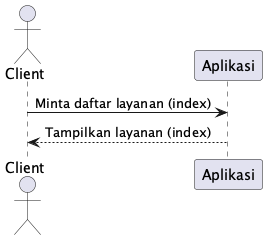

The diagram above was rendered by PlantUML. Its source (embedded in the PNG):
@startuml
actor Client
participant Aplikasi

Client -> Aplikasi: Minta daftar layanan (index)
Aplikasi --> Client: Tampilkan layanan (index)
@enduml